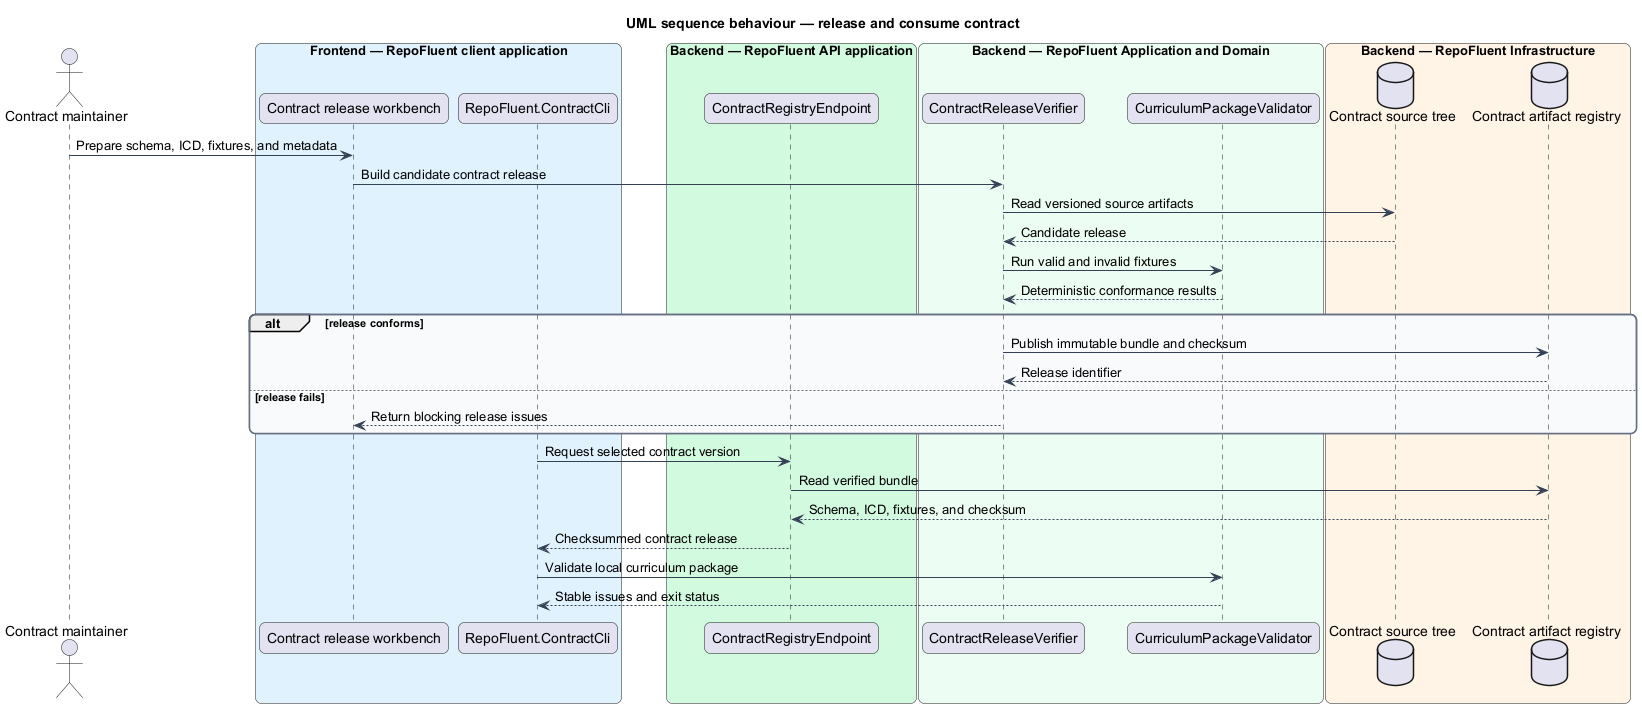

The diagram above was rendered by PlantUML. Its source (embedded in the PNG):
@startuml
title UML sequence behaviour — release and consume contract
skinparam backgroundColor #FFFFFF
skinparam shadowing false
skinparam roundcorner 12
skinparam defaultFontName Arial
skinparam ArrowColor #344054
skinparam rectangle {
  BorderColor #344054
  FontColor #101828
}
skinparam package {
  BorderColor #667085
  FontColor #101828
  BackgroundColor #F9FAFB
}
actor "Contract maintainer" as actor
box "Frontend — RepoFluent client application" #E0F2FE
  participant "Contract release workbench" as workbench
  participant "RepoFluent.ContractCli" as cli
end box
box "Backend — RepoFluent API application" #D1FADF
  participant "ContractRegistryEndpoint" as registry
end box
box "Backend — RepoFluent Application and Domain" #ECFDF3
  participant "ContractReleaseVerifier" as verifier
  participant "CurriculumPackageValidator" as validator
end box
box "Backend — RepoFluent Infrastructure" #FFF4E5
  database "Contract source tree" as repo
  database "Contract artifact registry" as artifacts
end box
actor -> workbench : Prepare schema, ICD, fixtures, and metadata
workbench -> verifier : Build candidate contract release
verifier -> repo : Read versioned source artifacts
repo --> verifier : Candidate release
verifier -> validator : Run valid and invalid fixtures
validator --> verifier : Deterministic conformance results
alt release conforms
  verifier -> artifacts : Publish immutable bundle and checksum
  artifacts --> verifier : Release identifier
else release fails
  verifier --> workbench : Return blocking release issues
end
cli -> registry : Request selected contract version
registry -> artifacts : Read verified bundle
artifacts --> registry : Schema, ICD, fixtures, and checksum
registry --> cli : Checksummed contract release
cli -> validator : Validate local curriculum package
validator --> cli : Stable issues and exit status
@enduml